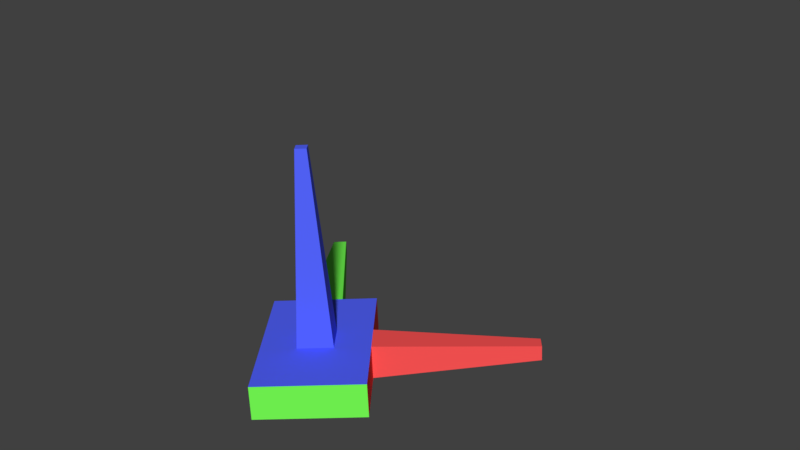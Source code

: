 # Source: controlling_armature1.blend  (saved by Blender 2.77.0; exported with 4.5.12 LTS)
import bpy
from mathutils import Matrix  # noqa: F401  (used for matrix-valued properties, if any)

bpy.ops.wm.read_factory_settings(use_empty=True)
scene = bpy.context.scene
scene.name = 'Scene'

# ---- collections
col_collection_1 = bpy.data.collections.new('Collection 1'); scene.collection.children.link(col_collection_1)

# ---- materials (node trees are filled in below, after node groups)
mat_red = bpy.data.materials.new('RED')
mat_red.alpha_threshold = 0.0
mat_red.use_transparent_shadow = False
mat_red.diffuse_color = (1.0, 0.08943, 0.08943, 1.0)
mat_red.roughness = 0.5
mat_red.line_color = (0.0, 0.0, 0.0, 1.0)
mat_green = bpy.data.materials.new('GREEN')
mat_green.alpha_threshold = 0.0
mat_green.use_transparent_shadow = False
mat_green.diffuse_color = (0.1801, 1.0, 0.08943, 1.0)
mat_green.roughness = 0.5
mat_green.line_color = (0.0, 0.0, 0.0, 1.0)
mat_blue = bpy.data.materials.new('BLUE')
mat_blue.alpha_threshold = 0.0
mat_blue.use_transparent_shadow = False
mat_blue.diffuse_color = (0.08943, 0.1302, 1.0, 1.0)
mat_blue.roughness = 0.5
mat_blue.line_color = (0.0, 0.0, 0.0, 1.0)

# ---- material node trees

# ---- world
world_world = bpy.data.worlds.new('World'); scene.world = world_world
world_world.color = (0.05088, 0.05088, 0.05088)
world_world.use_sun_shadow = False
world_world.sun_shadow_jitter_overblur = 0.0
world_world.cycles.sampling_method = 'MANUAL'

# ---- meshes
me_cube = bpy.data.meshes.new('Cube')
me_cube.from_pydata([(0.1359, 0.222, -0.04323), (0.1359, -0.222, -0.04323), (-0.1359, -0.222, -0.04323), (-0.1359, 0.222, -0.04323), (0.1359, 0.222, 0.04323), (0.1359, -0.222, 0.04323), (-0.1359, -0.222, 0.04323), (-0.1359, 0.222, 0.04323), (0.1359, 0.1332, -0.04323), (0.1359, 0.04439, -0.04323), (0.1359, -0.04439, -0.04323), (0.1359, -0.1332, -0.04323), (-0.1359, -0.1332, -0.04323), (-0.1359, -0.04439, -0.04323), (-0.1359, 0.04439, -0.04323), (-0.1359, 0.1332, -0.04323), (0.1359, 0.1332, 0.04323), (0.1359, 0.04439, 0.04323), (0.1359, -0.04439, 0.04323), (0.1359, -0.1332, 0.04323), (-0.1359, -0.1332, 0.04323), (-0.1359, -0.04439, 0.04323), (-0.1359, 0.04439, 0.04323), (-0.1359, 0.1332, 0.04323), (0.04529, 0.222, -0.04323), (-0.04529, 0.222, -0.04323), (0.04529, -0.222, -0.04323), (-0.04529, -0.222, -0.04323), (0.04529, 0.222, 0.04323), (-0.04529, 0.222, 0.04323), (0.04529, -0.222, 0.04323), (-0.04529, -0.222, 0.04323), (-0.04529, 0.1332, 0.04323), (0.04529, 0.1332, 0.04323), (-0.04529, 0.04439, 0.04323), (0.04529, 0.04439, 0.04323), (-0.04529, -0.04439, 0.04323), (0.04529, -0.04439, 0.04323), (-0.04529, -0.1332, 0.04323), (0.04529, -0.1332, 0.04323), (0.04529, 0.1332, -0.04323), (-0.04529, 0.1332, -0.04323), (0.04529, 0.04439, -0.04323), (-0.04529, 0.04439, -0.04323), (0.04529, -0.04439, -0.04323), (-0.04529, -0.04439, -0.04323), (0.04529, -0.1332, -0.04323), (-0.04529, -0.1332, -0.04323), (0.5483, 0.01953, -0.01901), (0.5483, -0.01953, -0.01901), (0.5483, 0.01953, 0.01901), (0.5483, -0.01953, 0.01901), (-0.01418, 0.0139, 0.5405), (0.01418, 0.0139, 0.5405), (-0.01418, -0.0139, 0.5405), (0.01418, -0.0139, 0.5405), (0.01855, 0.6708, -0.01771), (-0.01855, 0.6708, -0.01771), (0.01855, 0.6708, 0.01771), (-0.01855, 0.6708, 0.01771)], [], [(47, 27, 2, 12), (38, 20, 6, 31), (11, 19, 5, 1), (27, 31, 6, 2), (15, 23, 7, 3), (29, 25, 3, 7), (2, 6, 20, 12), (12, 20, 21, 13), (13, 21, 22, 14), (14, 22, 23, 15), (0, 4, 16, 8), (8, 16, 17, 9), (17, 18, 51, 50), (10, 18, 19, 11), (29, 7, 23, 32), (32, 23, 22, 34), (34, 22, 21, 36), (36, 21, 20, 38), (25, 41, 15, 3), (41, 43, 14, 15), (43, 45, 13, 14), (45, 47, 12, 13), (10, 11, 46, 44), (44, 46, 47, 45), (9, 10, 44, 42), (42, 44, 45, 43), (8, 9, 42, 40), (40, 42, 43, 41), (0, 8, 40, 24), (24, 40, 41, 25), (18, 37, 39, 19), (37, 36, 38, 39), (17, 35, 37, 18), (36, 37, 55, 54), (16, 33, 35, 17), (33, 32, 34, 35), (4, 28, 33, 16), (28, 29, 32, 33), (4, 0, 24, 28), (25, 29, 59, 57), (1, 5, 30, 26), (26, 30, 31, 27), (19, 39, 30, 5), (39, 38, 31, 30), (11, 1, 26, 46), (46, 26, 27, 47), (48, 50, 51, 49), (9, 17, 50, 48), (10, 9, 48, 49), (18, 10, 49, 51), (53, 52, 54, 55), (34, 36, 54, 52), (35, 34, 52, 53), (37, 35, 53, 55), (58, 56, 57, 59), (28, 24, 56, 58), (29, 28, 58, 59), (24, 25, 57, 56)])
me_cube.polygons.foreach_set('material_index', [2, 2, 0, 1, 0, 1, 0, 0, 0, 0, 0, 0, 0, 0, 2, 2, 2, 2, 2, 2, 2, 2, 2, 2, 2, 2, 2, 2, 2, 2, 2, 2, 2, 2, 2, 2, 2, 2, 1, 1, 1, 1, 2, 2, 2, 2, 0, 0, 0, 0, 2, 2, 2, 2, 1, 1, 1, 1])
me_cube.materials.append(mat_red)
me_cube.materials.append(mat_green)
me_cube.materials.append(mat_blue)
me_cube.use_remesh_preserve_volume = False
me_cube.use_remesh_preserve_attributes = False
me_cube.use_mirror_vertex_groups = False
me_cube.update()
arm_armature = bpy.data.armatures.new('Armature')  # bones are not reproduced

# ---- objects
ob_armature = bpy.data.objects.new('Armature', arm_armature)
ob_cube = bpy.data.objects.new('Cube', me_cube)

# ---- transforms, parenting, visibility, modifiers, constraints
ob_armature.location = (0.0, 0.0, 0.0)
ob_armature.lineart.crease_threshold = 0.0
ob_cube.location = (-0.5785, -0.8556, -0.1095)
ob_cube.rotation_mode = 'QUATERNION'
ob_cube.rotation_quaternion = (0.9443, -0.03224, -0.03669, 0.3262)
ob_cube.lock_rotations_4d = False
ob_cube.empty_display_type = 'ARROWS'
ob_cube.lineart.crease_threshold = 0.0

# ---- collection membership
col_collection_1.objects.link(ob_armature)
col_collection_1.objects.link(ob_cube)

# ---- scene / render settings (as saved in the file)
scene.frame_start = 1; scene.frame_end = 250; scene.frame_set(1)
scene.render.engine = 'BLENDER_EEVEE_NEXT'
scene.render.resolution_percentage = 50
scene.render.dither_intensity = 0.0
scene.cycles.use_denoising = False
scene.cycles.samples = 128
scene.cycles.sampling_pattern = 'TABULATED_SOBOL'
scene.cycles.light_sampling_threshold = 0.0
scene.cycles.use_adaptive_sampling = False
scene.cycles.use_light_tree = False
scene.cycles.blur_glossy = 0.0
scene.cycles.sample_clamp_indirect = 0.0
scene.view_settings.view_transform = 'Standard'
bpy.context.view_layer.update()

# ---- added for rendering (the .blend has no active camera and no usable light): camera, sun
cam_auto = bpy.data.cameras.new('AutoCamera')
cam_auto.lens = 50.0
cam_auto.sensor_width = 36.0
cam_auto.clip_end = 1000.0
ob_auto_camera = bpy.data.objects.new('AutoCamera', cam_auto)
scene.collection.objects.link(ob_auto_camera)
ob_auto_camera.location = (1.04721, -2.49152, 1.428)
ob_auto_camera.rotation_euler = (1.09748, -7.21219e-08, 0.694738)
scene.camera = ob_auto_camera
light_auto_sun = bpy.data.lights.new('AutoSun', 'SUN')
light_auto_sun.energy = 3.0
light_auto_sun.angle = 0.0523599
ob_auto_sun = bpy.data.objects.new('AutoSun', light_auto_sun)
scene.collection.objects.link(ob_auto_sun)
ob_auto_sun.rotation_euler = (0.872665, 0.174533, 0.523599)
bpy.context.view_layer.update()
